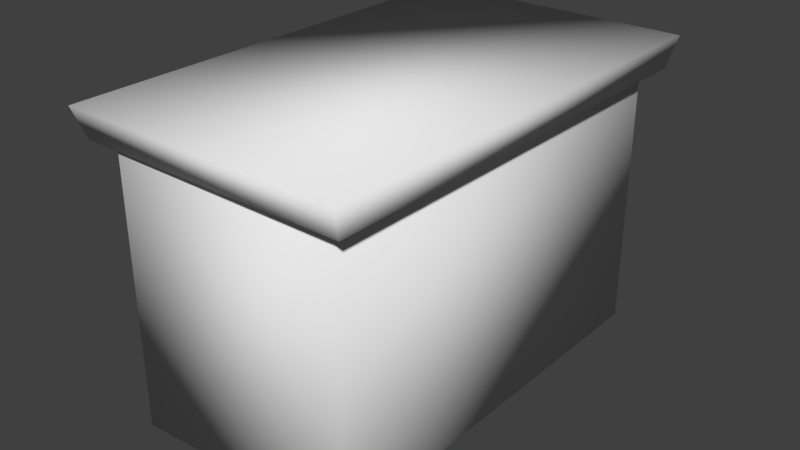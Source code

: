 # Source: simple_dresser.blend  (saved by Blender 2.79.0; exported with 4.5.12 LTS)
import bpy
from mathutils import Matrix  # noqa: F401  (used for matrix-valued properties, if any)

bpy.ops.wm.read_factory_settings(use_empty=True)
scene = bpy.context.scene
scene.name = 'Scene'

# ---- collections
col_collection_1 = bpy.data.collections.new('Collection 1'); scene.collection.children.link(col_collection_1)

# ---- world
world_world = bpy.data.worlds.new('World'); scene.world = world_world
world_world.color = (0.05088, 0.05088, 0.05088)
world_world.use_sun_shadow = False
world_world.sun_shadow_jitter_overblur = 0.0
world_world.cycles.sampling_method = 'MANUAL'

# ---- meshes
me_cube_005 = bpy.data.meshes.new('Cube.005')
me_cube_005.from_pydata([(-1.059, 3.192, 1.724), (-1.059, 3.192, 0.5105), (-1.059, -0.8093, 1.724), (-1.059, -0.8093, 0.5105), (-1.197, 3.192, 1.724), (-1.197, 3.192, 0.5105), (-1.197, -0.8093, 1.724), (-1.197, -0.8093, 0.5105)], [], [(5, 1, 3, 7), (5, 4, 0, 1), (7, 6, 4, 5), (3, 2, 6, 7), (0, 4, 6, 2), (1, 0, 2, 3)])
me_cube_005.polygons.foreach_set('use_smooth', [True] * 6)
me_cube_005.use_remesh_preserve_volume = False
me_cube_005.use_remesh_preserve_attributes = False
me_cube_005.use_mirror_vertex_groups = False
me_cube_005.update()
me_cube_004 = bpy.data.meshes.new('Cube.004')
me_cube_004.from_pydata([(-1.062, -0.5359, -0.7687), (-1.062, -0.5359, 0.2786), (-1.062, 2.919, -0.7687), (-1.062, 2.919, 0.2786), (1.267, -0.5359, -0.7687), (1.267, -0.5359, 0.2786), (1.267, 2.919, -0.7687), (1.267, 2.919, 0.2786)], [], [(0, 1, 3, 2), (2, 3, 7, 6), (6, 7, 5, 4), (4, 5, 1, 0), (2, 6, 4, 0), (7, 3, 1, 5)])
me_cube_004.polygons.foreach_set('use_smooth', [True] * 6)
me_cube_004.use_remesh_preserve_volume = False
me_cube_004.use_remesh_preserve_attributes = False
me_cube_004.use_mirror_vertex_groups = False
me_cube_004.update()
me_cube_003 = bpy.data.meshes.new('Cube.003')
me_cube_003.from_pydata([(-1.062, -0.5359, 0.5934), (-1.062, -0.5359, 1.641), (-1.062, 2.919, 0.5934), (-1.062, 2.919, 1.641), (1.267, -0.5359, 0.5934), (1.267, -0.5359, 1.641), (1.267, 2.919, 0.5934), (1.267, 2.919, 1.641)], [], [(0, 1, 3, 2), (2, 3, 7, 6), (6, 7, 5, 4), (4, 5, 1, 0), (2, 6, 4, 0), (7, 3, 1, 5)])
me_cube_003.polygons.foreach_set('use_smooth', [True] * 6)
me_cube_003.use_remesh_preserve_volume = False
me_cube_003.use_remesh_preserve_attributes = False
me_cube_003.use_mirror_vertex_groups = False
me_cube_003.update()
me_cube_002 = bpy.data.meshes.new('Cube.002')
me_cube_002.from_pydata([(-1.318, -1.136, 1.821), (-1.383, -1.245, 2.139), (-1.318, 3.507, 1.821), (-1.383, 3.615, 2.139), (1.471, -1.136, 1.821), (1.536, -1.245, 2.139), (1.471, 3.507, 1.821), (1.536, 3.615, 2.139)], [], [(0, 1, 3, 2), (2, 3, 7, 6), (6, 7, 5, 4), (4, 5, 1, 0), (2, 6, 4, 0), (7, 3, 1, 5)])
me_cube_002.polygons.foreach_set('use_smooth', [True] * 6)
me_cube_002.use_remesh_preserve_volume = False
me_cube_002.use_remesh_preserve_attributes = False
me_cube_002.use_mirror_vertex_groups = False
me_cube_002.update()
me_cube_000 = bpy.data.meshes.new('Cube.000')
me_cube_000.from_pydata([(1.29, 3.353, 1.908), (1.29, 3.353, -0.9536), (-1.038, 3.441, 1.995), (-1.038, 3.441, -0.9826), (1.29, -0.981, 1.908), (-1.038, -1.069, -0.9826), (1.29, -0.981, -0.9536), (-1.038, -1.069, 1.995), (-1.038, 2.961, 1.995), (-1.038, 2.961, -0.9826), (-1.038, -0.5775, -0.9826), (-1.038, -0.5775, 1.995), (-0.8532, 2.959, 1.995), (-0.8532, 2.959, -0.9826), (-0.8532, -0.5864, -0.9826), (-0.8532, -0.5864, 1.995)], [], [(4, 7, 5, 6), (9, 8, 2, 3), (13, 12, 8, 9), (5, 7, 11, 10), (0, 4, 6, 1), (1, 6, 5, 10, 14, 13, 9, 3), (14, 15, 12, 13), (10, 11, 15, 14), (15, 11, 7, 4, 0, 2, 8, 12), (0, 1, 3, 2)])
me_cube_000.polygons.foreach_set('use_smooth', [True] * 10)
me_cube_000.use_remesh_preserve_volume = False
me_cube_000.use_remesh_preserve_attributes = False
me_cube_000.use_mirror_vertex_groups = False
me_cube_000.update()
me_cube_001 = bpy.data.meshes.new('Cube.001')
me_cube_001.from_pydata([(-1.193, -0.8093, -0.8503), (-1.193, -0.8093, 0.3629), (-1.193, 3.192, -0.8503), (-1.193, 3.192, 0.3629), (-1.055, -0.8093, -0.8503), (-1.055, -0.8093, 0.3629), (-1.055, 3.192, -0.8503), (-1.055, 3.192, 0.3629)], [], [(7, 3, 1, 5), (2, 3, 7, 6), (2, 6, 4, 0), (4, 5, 1, 0), (6, 7, 5, 4), (0, 1, 3, 2)])
me_cube_001.polygons.foreach_set('use_smooth', [True] * 6)
me_cube_001.use_remesh_preserve_volume = False
me_cube_001.use_remesh_preserve_attributes = False
me_cube_001.use_mirror_vertex_groups = False
me_cube_001.update()

# ---- objects
ob_cube_005 = bpy.data.objects.new('Cube.005', me_cube_005)
ob_cube_004 = bpy.data.objects.new('Cube.004', me_cube_004)
ob_cube_003 = bpy.data.objects.new('Cube.003', me_cube_003)
ob_cube_002 = bpy.data.objects.new('Cube.002', me_cube_002)
ob_cube_001 = bpy.data.objects.new('Cube.001', me_cube_000)
ob_cube = bpy.data.objects.new('Cube', me_cube_001)

# ---- transforms, parenting, visibility, modifiers, constraints
ob_cube_005.location = (0.1215, 0.2247, 0.6641)
ob_cube_005.scale = (0.6718, 0.6718, 0.6718)
ob_cube_005.lineart.crease_threshold = 0.0
ob_cube_004.location = (0.1215, 0.2247, 0.6641)
ob_cube_004.scale = (0.6718, 0.6718, 0.6718)
ob_cube_004.lineart.crease_threshold = 0.0
ob_cube_003.location = (0.1215, 0.2247, 0.6641)
ob_cube_003.scale = (0.6718, 0.6718, 0.6718)
ob_cube_003.lineart.crease_threshold = 0.0
ob_cube_002.location = (0.1215, 0.2247, 0.6641)
ob_cube_002.scale = (0.6718, 0.6718, 0.6718)
ob_cube_002.lineart.crease_threshold = 0.0
ob_cube_001.location = (0.1215, 0.2247, 0.6641)
ob_cube_001.scale = (0.6718, 0.6718, 0.6718)
ob_cube_001.lineart.crease_threshold = 0.0
ob_cube.location = (0.1215, 0.2247, 0.6641)
ob_cube.scale = (0.6718, 0.6718, 0.6718)
ob_cube.lineart.crease_threshold = 0.0

# ---- collection membership
col_collection_1.objects.link(ob_cube_005)
col_collection_1.objects.link(ob_cube_004)
col_collection_1.objects.link(ob_cube_003)
col_collection_1.objects.link(ob_cube_002)
col_collection_1.objects.link(ob_cube_001)
col_collection_1.objects.link(ob_cube)

# ---- scene / render settings (as saved in the file)
scene.frame_start = 1; scene.frame_end = 250; scene.frame_set(54)
scene.render.engine = 'BLENDER_EEVEE_NEXT'
scene.render.image_settings.color_depth = '16'
scene.render.image_settings.compression = 0
scene.render.resolution_percentage = 50
scene.render.dither_intensity = 0.0
scene.cycles.use_denoising = False
scene.cycles.samples = 128
scene.cycles.sampling_pattern = 'TABULATED_SOBOL'
scene.cycles.use_adaptive_sampling = False
scene.cycles.use_light_tree = False
scene.cycles.blur_glossy = 0.0
scene.cycles.sample_clamp_indirect = 0.0
scene.view_settings.view_transform = 'Standard'
bpy.context.view_layer.update()

# ---- added for rendering (the .blend has no active camera and no usable light): camera, sun
cam_auto = bpy.data.cameras.new('AutoCamera')
cam_auto.lens = 50.0
cam_auto.sensor_width = 36.0
cam_auto.clip_end = 1000.0
ob_auto_camera = bpy.data.objects.new('AutoCamera', cam_auto)
scene.collection.objects.link(ob_auto_camera)
ob_auto_camera.location = (4.19525, -3.8059, 4.27032)
ob_auto_camera.rotation_euler = (1.09748, -7.21219e-08, 0.694738)
scene.camera = ob_auto_camera
light_auto_sun = bpy.data.lights.new('AutoSun', 'SUN')
light_auto_sun.energy = 3.0
light_auto_sun.angle = 0.0523599
ob_auto_sun = bpy.data.objects.new('AutoSun', light_auto_sun)
scene.collection.objects.link(ob_auto_sun)
ob_auto_sun.rotation_euler = (0.872665, 0.174533, 0.523599)
bpy.context.view_layer.update()
